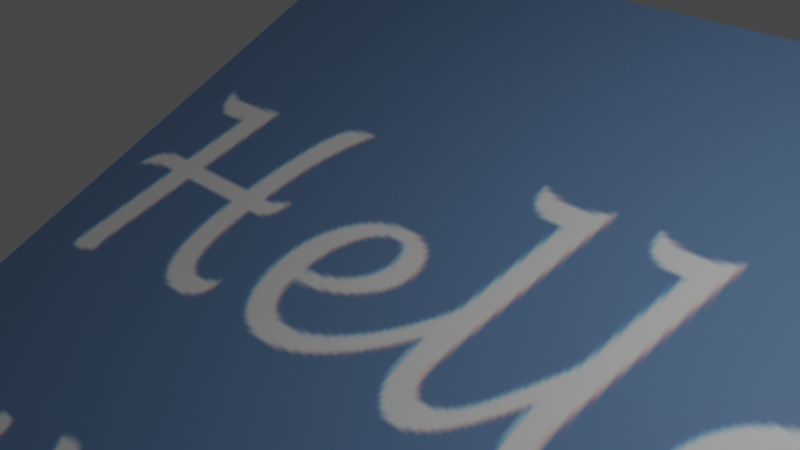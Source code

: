 # Source: uvsc1.blend  (saved by Blender 2.82.7; exported with 4.5.12 LTS)
import bpy
from mathutils import Matrix  # noqa: F401  (used for matrix-valued properties, if any)

bpy.ops.wm.read_factory_settings(use_empty=True)
scene = bpy.context.scene
scene.name = 'Scene'

# ---- collections
col_collection = bpy.data.collections.new('Collection'); scene.collection.children.link(col_collection)

# ---- images (referenced by path relative to the original .blend; pixels are not part of the script)
import os
ASSET_DIR = os.environ.get("B2B_ASSET_DIR", "")  # directory of the original .blend (textures are referenced by path, not embedded)
HERE = os.path.dirname(os.path.abspath(__file__))  # packed textures are extracted next to this script under _unpacked/

def load_image(name, relpath, width, height, colorspace="sRGB"):
    """Load a texture the original file referenced (path relative to the .blend, or extracted next to this script)."""
    p = next((c for c in (os.path.join(HERE, relpath), os.path.join(ASSET_DIR, relpath)) if relpath and os.path.exists(c)), "")
    if p:
        img = bpy.data.images.load(p, check_existing=True)
        img.name = name
    else:  # same state as the original file: an image datablock whose file is absent (Cycles renders it pink)
        img = bpy.data.images.new(name, width, height)
        img.source = "FILE"
        img.filepath = "//" + (relpath or name)
    img.colorspace_settings.name = colorspace
    return img
img_floor_png = load_image('floor.png', '_unpacked/bottom.d7260d0d.png', 256, 256, 'sRGB')

# ---- materials (node trees are filled in below, after node groups)
mat_void = bpy.data.materials.new('void')
mat_void.alpha_threshold = 0.0
mat_void.use_transparent_shadow = False
mat_void.line_color = (0.0, 0.0, 0.0, 1.0)
mat_floor = bpy.data.materials.new('floor')
mat_floor.use_transparent_shadow = False

# ---- material node trees
mat_void.use_nodes = True; mat_void.node_tree.nodes.clear()
_N = mat_void.node_tree.nodes; _L = mat_void.node_tree.links
n0 = _N.new('ShaderNodeOutputMaterial'); n0.name = 'Material Output'; n0.location = (300, 300)
n1 = _N.new('ShaderNodeBsdfPrincipled'); n1.name = 'Principled BSDF'; n1.location = (10, 300)
n1.distribution = 'GGX'
n1.subsurface_method = 'BURLEY'
n1.inputs[0].default_value = (0.8, 0.0, 0.1626, 1.0)
n1.inputs[2].default_value = 0.4
n1.inputs[3].default_value = 1.45
n1.inputs[27].default_value = (0.0, 0.0, 0.0, 1.0)
n1.inputs[28].default_value = 1.0
_L.new(n1.outputs[0], n0.inputs[0])
n0.is_active_output = True
mat_floor.use_nodes = True; mat_floor.node_tree.nodes.clear()
_N = mat_floor.node_tree.nodes; _L = mat_floor.node_tree.links
n0 = _N.new('ShaderNodeOutputMaterial'); n0.name = 'Material Output'; n0.location = (300, 300)
n1 = _N.new('ShaderNodeBsdfPrincipled'); n1.name = 'Principled BSDF'; n1.location = (10, 300)
n1.distribution = 'GGX'
n1.subsurface_method = 'BURLEY'
n1.inputs[3].default_value = 1.45
n1.inputs[27].default_value = (0.0, 0.0, 0.0, 1.0)
n1.inputs[28].default_value = 1.0
n2 = _N.new('ShaderNodeTexImage'); n2.name = 'Image Texture'; n2.location = (-319, 244)
n2.image = img_floor_png
_L.new(n1.outputs[0], n0.inputs[0])
_L.new(n2.outputs[0], n1.inputs[0])
n0.is_active_output = True

# ---- world
world_world = bpy.data.worlds.new('World'); scene.world = world_world
world_world.use_nodes = True; world_world.node_tree.nodes.clear()
_N = world_world.node_tree.nodes; _L = world_world.node_tree.links
n0 = _N.new('ShaderNodeOutputWorld'); n0.name = 'World Output'; n0.location = (300, 300)
n1 = _N.new('ShaderNodeBackground'); n1.name = 'Background'; n1.location = (10, 300)
n1.inputs[0].default_value = (0.05088, 0.05088, 0.05088, 1.0)
_L.new(n1.outputs[0], n0.inputs[0])
n0.is_active_output = True
world_world.color = (0.05088, 0.05088, 0.05088)
world_world.use_sun_shadow = False
world_world.sun_shadow_jitter_overblur = 0.0

# ---- cameras
cam_camera = bpy.data.cameras.new('Camera')
cam_camera.clip_end = 100.0
cam_camera.ortho_scale = 7.314

# ---- lights
light_light = bpy.data.lights.new('Light', 'POINT')
light_light.transmission_factor = 0.0
light_light.energy = 1000.0
light_light.shadow_soft_size = 0.1
light_light.shadow_maximum_resolution = 0.006
light_light.use_absolute_resolution = True

# ---- meshes
me_cube = bpy.data.meshes.new('Cube')
me_cube.from_pydata([(1.0, 1.0, 1.0), (1.0, 1.0, -1.0), (1.0, -1.0, 1.0), (1.0, -1.0, -1.0), (-1.0, 1.0, 1.0), (-1.0, 1.0, -1.0), (-1.0, -1.0, 1.0), (-1.0, -1.0, -1.0)], [], [(0, 4, 6, 2), (3, 2, 6, 7), (7, 6, 4, 5), (5, 1, 3, 7), (1, 0, 2, 3), (5, 4, 0, 1)])
me_cube.polygons.foreach_set('material_index', [1, 0, 0, 0, 0, 0])
_uv = me_cube.uv_layers.new(name='UVMap')
_uv.uv.foreach_set('vector', [0.9999, 0.9999, 0.0001001, 0.9999, 9.996e-05, 0.0001001, 0.9999, 9.996e-05, 0.375, 0.75, 0.625, 0.75, 0.625, 1.0, 0.375, 1.0, 0.375, 0.0, 0.625, 0.0, 0.625, 0.25, 0.375, 0.25, 0.125, 0.5, 0.375, 0.5, 0.375, 0.75, 0.125, 0.75, 0.375, 0.5, 0.625, 0.5, 0.625, 0.75, 0.375, 0.75, 0.375, 0.25, 0.625, 0.25, 0.625, 0.5, 0.375, 0.5])
me_cube.materials.append(mat_void)
me_cube.materials.append(mat_floor)
me_cube.use_remesh_preserve_volume = False
me_cube.use_remesh_preserve_attributes = False
me_cube.use_mirror_vertex_groups = False
me_cube.update()

# ---- objects
ob_cube = bpy.data.objects.new('Cube', me_cube)
ob_light = bpy.data.objects.new('Light', light_light)
ob_camera = bpy.data.objects.new('Camera', cam_camera)

# ---- transforms, parenting, visibility, modifiers, constraints
ob_cube.location = (0.0, 0.0, -5.365)
ob_cube.rotation_euler = (0.4635, -0.0, 0.0)
ob_cube.scale = (10.0, 10.0, 1.0)
ob_cube.lock_rotations_4d = False
ob_cube.empty_display_type = 'ARROWS'
ob_cube.lineart.crease_threshold = 0.0
ob_light.location = (4.076, 1.005, 5.904)
ob_light.rotation_euler = (0.6503, 0.05522, 1.866)
ob_light.lock_rotations_4d = False
ob_light.empty_display_type = 'ARROWS'
ob_light.color = (0.0, 0.0, 0.0, 0.0)
ob_light.lineart.crease_threshold = 0.0
ob_camera.location = (7.359, -6.926, 4.958)
ob_camera.rotation_euler = (1.109, 0.0, 0.8149)
ob_camera.lock_rotations_4d = False
ob_camera.empty_display_type = 'ARROWS'
ob_camera.color = (0.0, 0.0, 0.0, 0.0)
ob_camera.display_type = 'WIRE'
ob_camera.lineart.crease_threshold = 0.0

# ---- collection membership
col_collection.objects.link(ob_cube)
col_collection.objects.link(ob_light)
col_collection.objects.link(ob_camera)

# ---- scene / render settings (as saved in the file)
scene.camera = ob_camera
scene.frame_start = 1; scene.frame_end = 250; scene.frame_set(1)
scene.render.engine = 'BLENDER_EEVEE_NEXT'
scene.cycles.use_denoising = False
scene.cycles.samples = 128
scene.cycles.sampling_pattern = 'TABULATED_SOBOL'
scene.cycles.use_adaptive_sampling = False
scene.cycles.use_light_tree = False
scene.view_settings.view_transform = 'Filmic'
bpy.context.view_layer.update()
